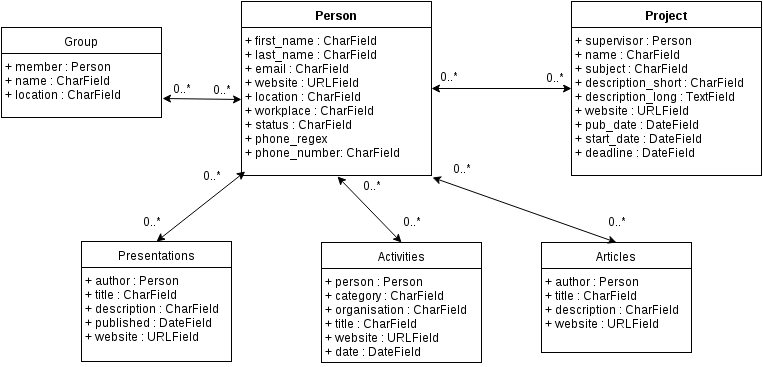

The diagram above was exported from draw.io. Its source (the exported page's mxGraphModel, read from the mxfile embedded in the PNG):
<mxGraphModel dx="704" dy="796" grid="1" gridSize="10" guides="1" tooltips="1" connect="1" arrows="1" fold="1" page="1" pageScale="1" pageWidth="826" pageHeight="1169" background="#ffffff" math="0">
  <root>
    <mxCell id="0" />
    <mxCell id="1" parent="0" />
    <mxCell id="3cb252537d57969c-2" value="Person" style="swimlane;html=1;fontStyle=1;align=center;verticalAlign=top;childLayout=stackLayout;horizontal=1;startSize=26;horizontalStack=0;resizeParent=1;resizeLast=0;collapsible=1;marginBottom=0;swimlaneFillColor=#ffffff;" parent="1" vertex="1">
      <mxGeometry x="280" y="40" width="190" height="174" as="geometry" />
    </mxCell>
    <mxCell id="3cb252537d57969c-3" value="+ first_name : CharField&lt;br&gt;+ last_name : CharField&lt;br&gt;+ email : CharField&lt;br&gt;+ website : URLField&lt;br&gt;+ location : CharField&lt;br&gt;+ workplace : CharField&lt;br&gt;+ status : CharField&lt;br&gt;+ phone_regex&lt;br&gt;+ phone_number: CharField&lt;br&gt;&lt;br&gt;&lt;br&gt;" style="text;html=1;strokeColor=none;fillColor=none;align=left;verticalAlign=top;spacingLeft=4;spacingRight=4;whiteSpace=wrap;overflow=hidden;rotatable=0;points=[[0,0.5],[1,0.5]];portConstraint=eastwest;" parent="3cb252537d57969c-2" vertex="1">
      <mxGeometry y="26" width="190" height="144" as="geometry" />
    </mxCell>
    <mxCell id="3cb252537d57969c-7" value="Project" style="swimlane;html=1;fontStyle=1;align=center;verticalAlign=top;childLayout=stackLayout;horizontal=1;startSize=26;horizontalStack=0;resizeParent=1;resizeLast=0;collapsible=1;marginBottom=0;swimlaneFillColor=#ffffff;" parent="1" vertex="1">
      <mxGeometry x="610" y="40" width="190" height="174" as="geometry" />
    </mxCell>
    <mxCell id="3cb252537d57969c-8" value="+ supervisor : Person&amp;nbsp;&lt;br&gt;+ name : CharField&lt;br&gt;+ subject : CharField&lt;br&gt;+ description_short : CharField&lt;br&gt;+ description_long : TextField&lt;br&gt;+ website : URLField&lt;br&gt;+ pub_date : DateField&lt;br&gt;+ start_date : DateField&lt;br&gt;+ deadline : DateField&lt;br&gt;&lt;br&gt;&lt;br&gt;" style="text;html=1;strokeColor=none;fillColor=none;align=left;verticalAlign=top;spacingLeft=4;spacingRight=4;whiteSpace=wrap;overflow=hidden;rotatable=0;points=[[0,0.5],[1,0.5]];portConstraint=eastwest;" parent="3cb252537d57969c-7" vertex="1">
      <mxGeometry y="26" width="190" height="144" as="geometry" />
    </mxCell>
    <mxCell id="3cb252537d57969c-18" value="" style="endArrow=classic;startArrow=classic;html=1;" parent="1" source="3cb252537d57969c-2" target="3cb252537d57969c-7" edge="1">
      <mxGeometry width="50" height="50" relative="1" as="geometry">
        <mxPoint x="490" y="100" as="sourcePoint" />
        <mxPoint x="540" y="50" as="targetPoint" />
      </mxGeometry>
    </mxCell>
    <mxCell id="3cb252537d57969c-20" value="0..*&lt;br&gt;" style="text;html=1;resizable=0;points=[];;align=center;verticalAlign=middle;labelBackgroundColor=#ffffff;" parent="3cb252537d57969c-18" vertex="1" connectable="0">
      <mxGeometry x="-0.6235" y="-3" relative="1" as="geometry">
        <mxPoint x="-9" y="-16" as="offset" />
      </mxGeometry>
    </mxCell>
    <mxCell id="3cb252537d57969c-22" value="0..*&lt;br&gt;" style="text;html=1;resizable=0;points=[];;align=center;verticalAlign=middle;labelBackgroundColor=#ffffff;" parent="3cb252537d57969c-18" vertex="1" connectable="0">
      <mxGeometry x="0.7882" y="-3" relative="1" as="geometry">
        <mxPoint x="-2" y="-15" as="offset" />
      </mxGeometry>
    </mxCell>
    <mxCell id="6" value="Group" style="swimlane;html=1;fontStyle=0;childLayout=stackLayout;horizontal=1;startSize=26;fillColor=none;horizontalStack=0;resizeParent=1;resizeLast=0;collapsible=1;marginBottom=0;swimlaneFillColor=#ffffff;" vertex="1" parent="1">
      <mxGeometry x="40" y="66" width="160" height="90" as="geometry" />
    </mxCell>
    <mxCell id="7" value="&lt;span&gt;+ member : Person&amp;nbsp;&lt;/span&gt;&lt;br&gt;&lt;span&gt;+ name : CharField&lt;/span&gt;&lt;br&gt;&lt;span&gt;+ location : CharField&lt;/span&gt;&lt;br&gt;&lt;br&gt;" style="text;html=1;strokeColor=none;fillColor=none;align=left;verticalAlign=top;spacingLeft=4;spacingRight=4;whiteSpace=wrap;overflow=hidden;rotatable=0;points=[[0,0.5],[1,0.5]];portConstraint=eastwest;" vertex="1" parent="6">
      <mxGeometry y="26" width="160" height="64" as="geometry" />
    </mxCell>
    <mxCell id="15" value="" style="endArrow=classic;startArrow=classic;html=1;entryX=0;entryY=0.5;exitX=1.006;exitY=0.702;exitPerimeter=0;" edge="1" parent="1" source="7" target="3cb252537d57969c-3">
      <mxGeometry width="50" height="50" relative="1" as="geometry">
        <mxPoint x="220" y="150" as="sourcePoint" />
        <mxPoint x="140" y="10" as="targetPoint" />
      </mxGeometry>
    </mxCell>
    <mxCell id="16" value="0..*" style="text;html=1;strokeColor=none;fillColor=none;align=center;verticalAlign=middle;whiteSpace=wrap;overflow=hidden;" vertex="1" parent="1">
      <mxGeometry x="200" y="117" width="40" height="20" as="geometry" />
    </mxCell>
    <mxCell id="18" value="0..*" style="text;html=1;strokeColor=none;fillColor=none;align=center;verticalAlign=middle;whiteSpace=wrap;overflow=hidden;" vertex="1" parent="1">
      <mxGeometry x="240" y="118" width="40" height="20" as="geometry" />
    </mxCell>
    <mxCell id="21" value="Presentations" style="swimlane;html=1;fontStyle=0;childLayout=stackLayout;horizontal=1;startSize=26;fillColor=none;horizontalStack=0;resizeParent=1;resizeLast=0;collapsible=1;marginBottom=0;swimlaneFillColor=#ffffff;" vertex="1" parent="1">
      <mxGeometry x="120" y="280" width="150" height="120" as="geometry" />
    </mxCell>
    <mxCell id="22" value="+ author : Person&lt;div&gt;+ title : CharField&lt;/div&gt;&lt;div&gt;+ description : CharField&lt;/div&gt;&lt;div&gt;+ published : DateField&lt;/div&gt;&lt;div&gt;+ website : URLField&lt;/div&gt;&lt;div&gt;&lt;br&gt;&lt;div&gt;&lt;br&gt;&lt;/div&gt;&lt;/div&gt;" style="text;html=1;strokeColor=none;fillColor=none;align=left;verticalAlign=top;spacingLeft=4;spacingRight=4;whiteSpace=wrap;overflow=hidden;rotatable=0;points=[[0,0.5],[1,0.5]];portConstraint=eastwest;" vertex="1" parent="21">
      <mxGeometry y="26" width="150" height="94" as="geometry" />
    </mxCell>
    <mxCell id="25" value="Activities" style="swimlane;html=1;fontStyle=0;childLayout=stackLayout;horizontal=1;startSize=26;fillColor=none;horizontalStack=0;resizeParent=1;resizeLast=0;collapsible=1;marginBottom=0;swimlaneFillColor=#ffffff;" vertex="1" parent="1">
      <mxGeometry x="360" y="281" width="160" height="120" as="geometry" />
    </mxCell>
    <mxCell id="26" value="+ person : Person&lt;div&gt;+ category : CharField&lt;/div&gt;&lt;div&gt;+ organisation : CharField&lt;/div&gt;&lt;div&gt;+ title : CharField&lt;/div&gt;&lt;div&gt;+ website : URLField&lt;/div&gt;&lt;div&gt;+ date : DateField&lt;/div&gt;" style="text;html=1;strokeColor=none;fillColor=none;align=left;verticalAlign=top;spacingLeft=4;spacingRight=4;whiteSpace=wrap;overflow=hidden;rotatable=0;points=[[0,0.5],[1,0.5]];portConstraint=eastwest;" vertex="1" parent="25">
      <mxGeometry y="26" width="160" height="94" as="geometry" />
    </mxCell>
    <mxCell id="29" value="Articles" style="swimlane;html=1;fontStyle=0;childLayout=stackLayout;horizontal=1;startSize=26;fillColor=none;horizontalStack=0;resizeParent=1;resizeLast=0;collapsible=1;marginBottom=0;swimlaneFillColor=#ffffff;" vertex="1" parent="1">
      <mxGeometry x="580" y="281" width="150" height="110" as="geometry" />
    </mxCell>
    <mxCell id="30" value="+ author : Person&lt;div&gt;+ title : CharField&lt;/div&gt;&lt;div&gt;+ description : CharField&lt;/div&gt;&lt;div&gt;+ website : URLField&lt;/div&gt;" style="text;html=1;strokeColor=none;fillColor=none;align=left;verticalAlign=top;spacingLeft=4;spacingRight=4;whiteSpace=wrap;overflow=hidden;rotatable=0;points=[[0,0.5],[1,0.5]];portConstraint=eastwest;" vertex="1" parent="29">
      <mxGeometry y="26" width="150" height="82" as="geometry" />
    </mxCell>
    <mxCell id="33" value="" style="endArrow=classic;startArrow=classic;html=1;exitX=0.5;exitY=0;" edge="1" parent="1" source="21" target="3cb252537d57969c-3">
      <mxGeometry width="50" height="50" relative="1" as="geometry">
        <mxPoint x="300" y="300" as="sourcePoint" />
        <mxPoint x="350" y="250" as="targetPoint" />
      </mxGeometry>
    </mxCell>
    <mxCell id="37" value="" style="endArrow=classic;startArrow=classic;html=1;entryX=0.5;entryY=0;exitX=0.505;exitY=1.035;exitPerimeter=0;" edge="1" parent="1" source="3cb252537d57969c-3" target="25">
      <mxGeometry width="50" height="50" relative="1" as="geometry">
        <mxPoint x="110" y="60" as="sourcePoint" />
        <mxPoint x="160" y="10" as="targetPoint" />
      </mxGeometry>
    </mxCell>
    <mxCell id="38" value="" style="endArrow=classic;startArrow=classic;html=1;entryX=0.5;entryY=0;exitX=1.005;exitY=1.042;exitPerimeter=0;" edge="1" parent="1" source="3cb252537d57969c-3" target="29">
      <mxGeometry width="50" height="50" relative="1" as="geometry">
        <mxPoint x="110" y="60" as="sourcePoint" />
        <mxPoint x="160" y="10" as="targetPoint" />
      </mxGeometry>
    </mxCell>
    <mxCell id="39" value="0..*" style="text;html=1;strokeColor=none;fillColor=none;align=center;verticalAlign=middle;whiteSpace=wrap;overflow=hidden;" vertex="1" parent="1">
      <mxGeometry x="170" y="250" width="40" height="20" as="geometry" />
    </mxCell>
    <mxCell id="40" value="0..*" style="text;html=1;strokeColor=none;fillColor=none;align=center;verticalAlign=middle;whiteSpace=wrap;overflow=hidden;" vertex="1" parent="1">
      <mxGeometry x="230" y="204" width="40" height="20" as="geometry" />
    </mxCell>
    <mxCell id="41" style="edgeStyle=orthogonalEdgeStyle;rounded=0;html=1;exitX=0.75;exitY=1;entryX=0.75;entryY=1;jettySize=auto;orthogonalLoop=1;" edge="1" parent="1" source="40" target="40">
      <mxGeometry relative="1" as="geometry" />
    </mxCell>
    <mxCell id="42" value="0..*" style="text;html=1;strokeColor=none;fillColor=none;align=center;verticalAlign=middle;whiteSpace=wrap;overflow=hidden;" vertex="1" parent="1">
      <mxGeometry x="430" y="250" width="40" height="20" as="geometry" />
    </mxCell>
    <mxCell id="43" value="0..*" style="text;html=1;strokeColor=none;fillColor=none;align=center;verticalAlign=middle;whiteSpace=wrap;overflow=hidden;" vertex="1" parent="1">
      <mxGeometry x="635" y="250" width="40" height="20" as="geometry" />
    </mxCell>
    <mxCell id="44" value="0..*" style="text;html=1;strokeColor=none;fillColor=none;align=center;verticalAlign=middle;whiteSpace=wrap;overflow=hidden;" vertex="1" parent="1">
      <mxGeometry x="390" y="214" width="40" height="20" as="geometry" />
    </mxCell>
    <mxCell id="45" value="0..*" style="text;html=1;strokeColor=none;fillColor=none;align=center;verticalAlign=middle;whiteSpace=wrap;overflow=hidden;" vertex="1" parent="1">
      <mxGeometry x="480" y="197" width="40" height="20" as="geometry" />
    </mxCell>
  </root>
</mxGraphModel>